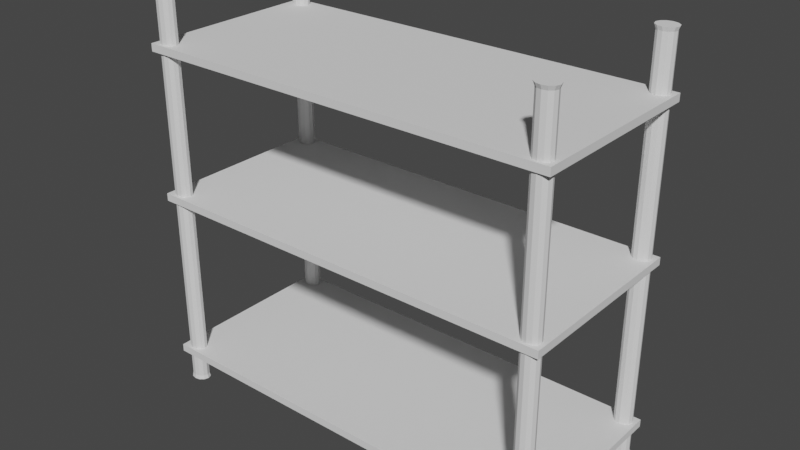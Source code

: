 # Source: shelves.blend  (saved by Blender 3.3.6; exported with 4.5.12 LTS)
import bpy
from mathutils import Matrix  # noqa: F401  (used for matrix-valued properties, if any)

bpy.ops.wm.read_factory_settings(use_empty=True)
scene = bpy.context.scene
scene.name = 'Scene'

# ---- collections
col_collection = bpy.data.collections.new('Collection'); scene.collection.children.link(col_collection)

# ---- world
world_world = bpy.data.worlds.new('World'); scene.world = world_world
world_world.use_nodes = True; world_world.node_tree.nodes.clear()
_N = world_world.node_tree.nodes; _L = world_world.node_tree.links
n0 = _N.new('ShaderNodeOutputWorld'); n0.name = 'World Output'; n0.location = (300, 300)
n1 = _N.new('ShaderNodeBackground'); n1.name = 'Background'; n1.location = (10, 300)
n1.inputs[0].default_value = (0.05088, 0.05088, 0.05088, 1.0)
_L.new(n1.outputs[0], n0.inputs[0])
n0.is_active_output = True
world_world.color = (0.05088, 0.05088, 0.05088)
world_world.use_sun_shadow = False
world_world.sun_shadow_jitter_overblur = 0.0

# ---- meshes
me_cylinder_003 = bpy.data.meshes.new('Cylinder.003')
me_cylinder_003.from_pydata([(0.001607, 0.01829, -0.31), (0.001607, 0.01829, 0.31), (0.008671, 0.01639, -0.31), (0.008671, 0.01639, 0.31), (0.01384, 0.01122, -0.31), (0.01384, 0.01122, 0.31), (0.01573, 0.004159, -0.31), (0.01573, 0.004159, 0.31), (0.01384, -0.002905, -0.31), (0.01384, -0.002905, 0.31), (0.008671, -0.008075, -0.31), (0.008671, -0.008075, 0.31), (0.001607, -0.009968, -0.31), (0.001607, -0.009968, 0.31), (-0.005457, -0.008075, -0.31), (-0.005457, -0.008075, 0.31), (-0.01063, -0.002905, -0.31), (-0.01063, -0.002905, 0.31), (-0.01252, 0.004159, -0.31), (-0.01252, 0.004159, 0.31), (-0.01063, 0.01122, -0.31), (-0.01063, 0.01122, 0.31), (-0.005457, 0.01639, -0.31), (-0.005457, 0.01639, 0.31), (0.009807, 0.01836, 0.316), (0.001607, 0.02056, 0.316), (0.01581, 0.01236, 0.316), (0.01801, 0.004159, 0.316), (0.01581, -0.004041, 0.316), (0.009807, -0.01004, 0.316), (0.001607, -0.01224, 0.316), (-0.006593, -0.01004, 0.316), (-0.0126, -0.004041, 0.316), (-0.01479, 0.004159, 0.316), (-0.0126, 0.01236, 0.316), (-0.006593, 0.01836, 0.316), (0.001607, 0.02019, -0.316), (0.009622, 0.01804, -0.316), (0.01549, 0.01217, -0.316), (0.01764, 0.004159, -0.316), (0.01549, -0.003856, -0.316), (0.009622, -0.009723, -0.316), (0.001607, -0.01187, -0.316), (-0.006408, -0.009723, -0.316), (-0.01227, -0.003856, -0.316), (-0.01442, 0.004159, -0.316), (-0.01227, 0.01217, -0.316), (-0.006408, 0.01804, -0.316), (-0.6062, -0.2839, -0.31), (-0.6062, -0.2839, 0.31), (-0.5991, -0.2858, -0.31), (-0.5991, -0.2858, 0.31), (-0.594, -0.291, -0.31), (-0.594, -0.291, 0.31), (-0.5921, -0.2981, -0.31), (-0.5921, -0.2981, 0.31), (-0.594, -0.3051, -0.31), (-0.594, -0.3051, 0.31), (-0.5991, -0.3103, -0.31), (-0.5991, -0.3103, 0.31), (-0.6062, -0.3122, -0.31), (-0.6062, -0.3122, 0.31), (-0.6133, -0.3103, -0.31), (-0.6133, -0.3103, 0.31), (-0.6184, -0.3051, -0.31), (-0.6184, -0.3051, 0.31), (-0.6203, -0.2981, -0.31), (-0.6203, -0.2981, 0.31), (-0.6184, -0.291, -0.31), (-0.6184, -0.291, 0.31), (-0.6133, -0.2858, -0.31), (-0.6133, -0.2858, 0.31), (-0.598, -0.2838, 0.316), (-0.6062, -0.2816, 0.316), (-0.5919, -0.2898, 0.316), (-0.5897, -0.2981, 0.316), (-0.5919, -0.3063, 0.316), (-0.598, -0.3123, 0.316), (-0.6062, -0.3145, 0.316), (-0.6144, -0.3123, 0.316), (-0.6205, -0.3063, 0.316), (-0.6227, -0.2981, 0.316), (-0.6205, -0.2898, 0.316), (-0.6144, -0.2838, 0.316), (-0.6062, -0.2823, -0.316), (-0.5983, -0.2844, -0.316), (-0.5926, -0.2902, -0.316), (-0.5904, -0.2981, -0.316), (-0.5926, -0.3059, -0.316), (-0.5983, -0.3117, -0.316), (-0.6062, -0.3138, -0.316), (-0.6141, -0.3117, -0.316), (-0.6198, -0.3059, -0.316), (-0.622, -0.2981, -0.316), (-0.6198, -0.2902, -0.316), (-0.6141, -0.2844, -0.316), (0.001607, -0.2839, -0.31), (0.001607, -0.2839, 0.31), (0.008671, -0.2858, -0.31), (0.008671, -0.2858, 0.31), (0.01384, -0.291, -0.31), (0.01384, -0.291, 0.31), (0.01573, -0.2981, -0.31), (0.01573, -0.2981, 0.31), (0.01384, -0.3051, -0.31), (0.01384, -0.3051, 0.31), (0.008671, -0.3103, -0.31), (0.008671, -0.3103, 0.31), (0.001607, -0.3122, -0.31), (0.001607, -0.3122, 0.31), (-0.005456, -0.3103, -0.31), (-0.005456, -0.3103, 0.31), (-0.01063, -0.3051, -0.31), (-0.01063, -0.3051, 0.31), (-0.01252, -0.2981, -0.31), (-0.01252, -0.2981, 0.31), (-0.01063, -0.291, -0.31), (-0.01063, -0.291, 0.31), (-0.005456, -0.2858, -0.31), (-0.005456, -0.2858, 0.31), (0.009935, -0.2836, 0.316), (0.001607, -0.2814, 0.316), (0.01603, -0.2897, 0.316), (0.01826, -0.2981, 0.316), (0.01603, -0.3064, 0.316), (0.009935, -0.3125, 0.316), (0.001607, -0.3147, 0.316), (-0.006721, -0.3125, 0.316), (-0.01282, -0.3064, 0.316), (-0.01505, -0.2981, 0.316), (-0.01282, -0.2897, 0.316), (-0.006721, -0.2836, 0.316), (0.001607, -0.2819, -0.316), (0.009712, -0.284, -0.316), (0.01564, -0.29, -0.316), (0.01782, -0.2981, -0.316), (0.01564, -0.3062, -0.316), (0.009712, -0.3121, -0.316), (0.001607, -0.3143, -0.316), (-0.006497, -0.3121, -0.316), (-0.01243, -0.3062, -0.316), (-0.0146, -0.2981, -0.316), (-0.01243, -0.29, -0.316), (-0.006497, -0.284, -0.316), (-0.6062, 0.01829, -0.31), (-0.6062, 0.01829, 0.31), (-0.5991, 0.01639, -0.31), (-0.5991, 0.01639, 0.31), (-0.594, 0.01122, -0.31), (-0.594, 0.01122, 0.31), (-0.5921, 0.004159, -0.31), (-0.5921, 0.004159, 0.31), (-0.594, -0.002905, -0.31), (-0.594, -0.002905, 0.31), (-0.5991, -0.008075, -0.31), (-0.5991, -0.008075, 0.31), (-0.6062, -0.009968, -0.31), (-0.6062, -0.009968, 0.31), (-0.6133, -0.008075, -0.31), (-0.6133, -0.008075, 0.31), (-0.6184, -0.002905, -0.31), (-0.6184, -0.002905, 0.31), (-0.6203, 0.004159, -0.31), (-0.6203, 0.004159, 0.31), (-0.6184, 0.01122, -0.31), (-0.6184, 0.01122, 0.31), (-0.6133, 0.01639, -0.31), (-0.6133, 0.01639, 0.31), (-0.5984, 0.01775, 0.316), (-0.6062, 0.01985, 0.316), (-0.5926, 0.01201, 0.316), (-0.5905, 0.004159, 0.316), (-0.5926, -0.003688, 0.316), (-0.5984, -0.009433, 0.316), (-0.6062, -0.01154, 0.316), (-0.614, -0.009433, 0.316), (-0.6198, -0.003688, 0.316), (-0.6219, 0.004159, 0.316), (-0.6198, 0.01201, 0.316), (-0.614, 0.01775, 0.316), (-0.6062, 0.02016, -0.316), (-0.5982, 0.01801, -0.316), (-0.5923, 0.01216, -0.316), (-0.5902, 0.004159, -0.316), (-0.5923, -0.003839, -0.316), (-0.5982, -0.009694, -0.316), (-0.6062, -0.01184, -0.316), (-0.6142, -0.009694, -0.316), (-0.6201, -0.003839, -0.316), (-0.6222, 0.004159, -0.316), (-0.6201, 0.01216, -0.316), (-0.6142, 0.01801, -0.316)], [], [(0, 1, 3, 2), (2, 3, 5, 4), (4, 5, 7, 6), (6, 7, 9, 8), (8, 9, 11, 10), (10, 11, 13, 12), (12, 13, 15, 14), (14, 15, 17, 16), (16, 17, 19, 18), (18, 19, 21, 20), (21, 19, 33, 34), (20, 21, 23, 22), (22, 23, 1, 0), (8, 10, 41, 40), (24, 25, 35, 34, 33, 32, 31, 30, 29, 28, 27, 26), (19, 17, 32, 33), (17, 15, 31, 32), (15, 13, 30, 31), (13, 11, 29, 30), (11, 9, 28, 29), (9, 7, 27, 28), (1, 23, 35, 25), (3, 1, 25, 24), (7, 5, 26, 27), (23, 21, 34, 35), (5, 3, 24, 26), (36, 37, 38, 39, 40, 41, 42, 43, 44, 45, 46, 47), (6, 8, 40, 39), (22, 0, 36, 47), (0, 2, 37, 36), (4, 6, 39, 38), (20, 22, 47, 46), (2, 4, 38, 37), (18, 20, 46, 45), (16, 18, 45, 44), (14, 16, 44, 43), (12, 14, 43, 42), (10, 12, 42, 41), (48, 49, 51, 50), (50, 51, 53, 52), (52, 53, 55, 54), (54, 55, 57, 56), (56, 57, 59, 58), (58, 59, 61, 60), (60, 61, 63, 62), (62, 63, 65, 64), (64, 65, 67, 66), (66, 67, 69, 68), (53, 51, 72, 74), (68, 69, 71, 70), (70, 71, 49, 48), (58, 60, 90, 89), (72, 73, 83, 82, 81, 80, 79, 78, 77, 76, 75, 74), (69, 67, 81, 82), (67, 65, 80, 81), (65, 63, 79, 80), (63, 61, 78, 79), (61, 59, 77, 78), (59, 57, 76, 77), (57, 55, 75, 76), (49, 71, 83, 73), (51, 49, 73, 72), (55, 53, 74, 75), (71, 69, 82, 83), (84, 85, 86, 87, 88, 89, 90, 91, 92, 93, 94, 95), (56, 58, 89, 88), (54, 56, 88, 87), (70, 48, 84, 95), (48, 50, 85, 84), (52, 54, 87, 86), (68, 70, 95, 94), (50, 52, 86, 85), (66, 68, 94, 93), (64, 66, 93, 92), (62, 64, 92, 91), (60, 62, 91, 90), (96, 97, 99, 98), (98, 99, 101, 100), (100, 101, 103, 102), (102, 103, 105, 104), (104, 105, 107, 106), (106, 107, 109, 108), (108, 109, 111, 110), (110, 111, 113, 112), (112, 113, 115, 114), (114, 115, 117, 116), (103, 101, 122, 123), (116, 117, 119, 118), (118, 119, 97, 96), (110, 112, 140, 139), (120, 121, 131, 130, 129, 128, 127, 126, 125, 124, 123, 122), (119, 117, 130, 131), (101, 99, 120, 122), (117, 115, 129, 130), (115, 113, 128, 129), (113, 111, 127, 128), (111, 109, 126, 127), (109, 107, 125, 126), (107, 105, 124, 125), (105, 103, 123, 124), (97, 119, 131, 121), (99, 97, 121, 120), (132, 133, 134, 135, 136, 137, 138, 139, 140, 141, 142, 143), (108, 110, 139, 138), (106, 108, 138, 137), (104, 106, 137, 136), (102, 104, 136, 135), (118, 96, 132, 143), (96, 98, 133, 132), (100, 102, 135, 134), (116, 118, 143, 142), (98, 100, 134, 133), (114, 116, 142, 141), (112, 114, 141, 140), (144, 145, 147, 146), (146, 147, 149, 148), (148, 149, 151, 150), (150, 151, 153, 152), (152, 153, 155, 154), (154, 155, 157, 156), (156, 157, 159, 158), (158, 159, 161, 160), (160, 161, 163, 162), (162, 163, 165, 164), (149, 147, 168, 170), (164, 165, 167, 166), (166, 167, 145, 144), (150, 152, 184, 183), (168, 169, 179, 178, 177, 176, 175, 174, 173, 172, 171, 170), (165, 163, 177, 178), (163, 161, 176, 177), (161, 159, 175, 176), (159, 157, 174, 175), (157, 155, 173, 174), (155, 153, 172, 173), (153, 151, 171, 172), (145, 167, 179, 169), (147, 145, 169, 168), (151, 149, 170, 171), (167, 165, 178, 179), (180, 181, 182, 183, 184, 185, 186, 187, 188, 189, 190, 191), (166, 144, 180, 191), (144, 146, 181, 180), (148, 150, 183, 182), (164, 166, 191, 190), (146, 148, 182, 181), (162, 164, 190, 189), (160, 162, 189, 188), (158, 160, 188, 187), (156, 158, 187, 186), (154, 156, 186, 185), (152, 154, 185, 184)])
_uv = me_cylinder_003.uv_layers.new(name='UVMap')
_uv.uv.foreach_set('vector', [1.0, 0.5, 1.0, 1.0, 0.9167, 1.0, 0.9167, 0.5, 0.9167, 0.5, 0.9167, 1.0, 0.8333, 1.0, 0.8333, 0.5, 0.8333, 0.5, 0.8333, 1.0, 0.75, 1.0, 0.75, 0.5, 0.75, 0.5, 0.75, 1.0, 0.6667, 1.0, 0.6667, 0.5, 0.6667, 0.5, 0.6667, 1.0, 0.5833, 1.0, 0.5833, 0.5, 0.5833, 0.5, 0.5833, 1.0, 0.5, 1.0, 0.5, 0.5, 0.5, 0.5, 0.5, 1.0, 0.4167, 1.0, 0.4167, 0.5, 0.4167, 0.5, 0.4167, 1.0, 0.3333, 1.0, 0.3333, 0.5, 0.3333, 0.5, 0.3333, 1.0, 0.25, 1.0, 0.25, 0.5, 0.25, 0.5, 0.25, 1.0, 0.1667, 1.0, 0.1667, 0.5, 0.1667, 1.0, 0.25, 1.0, 0.25, 1.0, 0.1667, 1.0, 0.1667, 0.5, 0.1667, 1.0, 0.08333, 1.0, 0.08333, 0.5, 0.08333, 0.5, 0.08333, 1.0, 7.451e-08, 1.0, 7.451e-08, 0.5, 0.6667, 0.5, 0.5833, 0.5, 0.5833, 0.5, 0.6667, 0.5, 0.37, 0.4578, 0.25, 0.49, 0.13, 0.4578, 0.04215, 0.37, 0.01, 0.25, 0.04215, 0.13, 0.13, 0.04215, 0.25, 0.01, 0.37, 0.04215, 0.4578, 0.13, 0.49, 0.25, 0.4578, 0.37, 0.25, 1.0, 0.3333, 1.0, 0.3333, 1.0, 0.25, 1.0, 0.3333, 1.0, 0.4167, 1.0, 0.4167, 1.0, 0.3333, 1.0, 0.4167, 1.0, 0.5, 1.0, 0.5, 1.0, 0.4167, 1.0, 0.5, 1.0, 0.5833, 1.0, 0.5833, 1.0, 0.5, 1.0, 0.5833, 1.0, 0.6667, 1.0, 0.6667, 1.0, 0.5833, 1.0, 0.6667, 1.0, 0.75, 1.0, 0.75, 1.0, 0.6667, 1.0, 7.451e-08, 1.0, 0.08333, 1.0, 0.08333, 1.0, 7.451e-08, 1.0, 0.9167, 1.0, 1.0, 1.0, 1.0, 1.0, 0.9167, 1.0, 0.75, 1.0, 0.8333, 1.0, 0.8333, 1.0, 0.75, 1.0, 0.08333, 1.0, 0.1667, 1.0, 0.1667, 1.0, 0.08333, 1.0, 0.8333, 1.0, 0.9167, 1.0, 0.9167, 1.0, 0.8333, 1.0, 0.75, 0.49, 0.87, 0.4578, 0.9578, 0.37, 0.99, 0.25, 0.9578, 0.13, 0.87, 0.04215, 0.75, 0.01, 0.63, 0.04215, 0.5422, 0.13, 0.51, 0.25, 0.5422, 0.37, 0.63, 0.4578, 0.75, 0.5, 0.6667, 0.5, 0.6667, 0.5, 0.75, 0.5, 0.08333, 0.5, 7.451e-08, 0.5, 7.451e-08, 0.5, 0.08333, 0.5, 1.0, 0.5, 0.9167, 0.5, 0.9167, 0.5, 1.0, 0.5, 0.8333, 0.5, 0.75, 0.5, 0.75, 0.5, 0.8333, 0.5, 0.1667, 0.5, 0.08333, 0.5, 0.08333, 0.5, 0.1667, 0.5, 0.9167, 0.5, 0.8333, 0.5, 0.8333, 0.5, 0.9167, 0.5, 0.25, 0.5, 0.1667, 0.5, 0.1667, 0.5, 0.25, 0.5, 0.3333, 0.5, 0.25, 0.5, 0.25, 0.5, 0.3333, 0.5, 0.4167, 0.5, 0.3333, 0.5, 0.3333, 0.5, 0.4167, 0.5, 0.5, 0.5, 0.4167, 0.5, 0.4167, 0.5, 0.5, 0.5, 0.5833, 0.5, 0.5, 0.5, 0.5, 0.5, 0.5833, 0.5, 1.0, 0.5, 1.0, 1.0, 0.9167, 1.0, 0.9167, 0.5, 0.9167, 0.5, 0.9167, 1.0, 0.8333, 1.0, 0.8333, 0.5, 0.8333, 0.5, 0.8333, 1.0, 0.75, 1.0, 0.75, 0.5, 0.75, 0.5, 0.75, 1.0, 0.6667, 1.0, 0.6667, 0.5, 0.6667, 0.5, 0.6667, 1.0, 0.5833, 1.0, 0.5833, 0.5, 0.5833, 0.5, 0.5833, 1.0, 0.5, 1.0, 0.5, 0.5, 0.5, 0.5, 0.5, 1.0, 0.4167, 1.0, 0.4167, 0.5, 0.4167, 0.5, 0.4167, 1.0, 0.3333, 1.0, 0.3333, 0.5, 0.3333, 0.5, 0.3333, 1.0, 0.25, 1.0, 0.25, 0.5, 0.25, 0.5, 0.25, 1.0, 0.1667, 1.0, 0.1667, 0.5, 0.8333, 1.0, 0.9167, 1.0, 0.9167, 1.0, 0.8333, 1.0, 0.1667, 0.5, 0.1667, 1.0, 0.08333, 1.0, 0.08333, 0.5, 0.08333, 0.5, 0.08333, 1.0, 7.451e-08, 1.0, 7.451e-08, 0.5, 0.5833, 0.5, 0.5, 0.5, 0.5, 0.5, 0.5833, 0.5, 0.37, 0.4578, 0.25, 0.49, 0.13, 0.4578, 0.04215, 0.37, 0.01, 0.25, 0.04215, 0.13, 0.13, 0.04215, 0.25, 0.01, 0.37, 0.04215, 0.4578, 0.13, 0.49, 0.25, 0.4578, 0.37, 0.1667, 1.0, 0.25, 1.0, 0.25, 1.0, 0.1667, 1.0, 0.25, 1.0, 0.3333, 1.0, 0.3333, 1.0, 0.25, 1.0, 0.3333, 1.0, 0.4167, 1.0, 0.4167, 1.0, 0.3333, 1.0, 0.4167, 1.0, 0.5, 1.0, 0.5, 1.0, 0.4167, 1.0, 0.5, 1.0, 0.5833, 1.0, 0.5833, 1.0, 0.5, 1.0, 0.5833, 1.0, 0.6667, 1.0, 0.6667, 1.0, 0.5833, 1.0, 0.6667, 1.0, 0.75, 1.0, 0.75, 1.0, 0.6667, 1.0, 7.451e-08, 1.0, 0.08333, 1.0, 0.08333, 1.0, 7.451e-08, 1.0, 0.9167, 1.0, 1.0, 1.0, 1.0, 1.0, 0.9167, 1.0, 0.75, 1.0, 0.8333, 1.0, 0.8333, 1.0, 0.75, 1.0, 0.08333, 1.0, 0.1667, 1.0, 0.1667, 1.0, 0.08333, 1.0, 0.75, 0.49, 0.87, 0.4578, 0.9578, 0.37, 0.99, 0.25, 0.9578, 0.13, 0.87, 0.04215, 0.75, 0.01, 0.63, 0.04215, 0.5422, 0.13, 0.51, 0.25, 0.5422, 0.37, 0.63, 0.4578, 0.6667, 0.5, 0.5833, 0.5, 0.5833, 0.5, 0.6667, 0.5, 0.75, 0.5, 0.6667, 0.5, 0.6667, 0.5, 0.75, 0.5, 0.08333, 0.5, 7.451e-08, 0.5, 7.451e-08, 0.5, 0.08333, 0.5, 1.0, 0.5, 0.9167, 0.5, 0.9167, 0.5, 1.0, 0.5, 0.8333, 0.5, 0.75, 0.5, 0.75, 0.5, 0.8333, 0.5, 0.1667, 0.5, 0.08333, 0.5, 0.08333, 0.5, 0.1667, 0.5, 0.9167, 0.5, 0.8333, 0.5, 0.8333, 0.5, 0.9167, 0.5, 0.25, 0.5, 0.1667, 0.5, 0.1667, 0.5, 0.25, 0.5, 0.3333, 0.5, 0.25, 0.5, 0.25, 0.5, 0.3333, 0.5, 0.4167, 0.5, 0.3333, 0.5, 0.3333, 0.5, 0.4167, 0.5, 0.5, 0.5, 0.4167, 0.5, 0.4167, 0.5, 0.5, 0.5, 1.0, 0.5, 1.0, 1.0, 0.9167, 1.0, 0.9167, 0.5, 0.9167, 0.5, 0.9167, 1.0, 0.8333, 1.0, 0.8333, 0.5, 0.8333, 0.5, 0.8333, 1.0, 0.75, 1.0, 0.75, 0.5, 0.75, 0.5, 0.75, 1.0, 0.6667, 1.0, 0.6667, 0.5, 0.6667, 0.5, 0.6667, 1.0, 0.5833, 1.0, 0.5833, 0.5, 0.5833, 0.5, 0.5833, 1.0, 0.5, 1.0, 0.5, 0.5, 0.5, 0.5, 0.5, 1.0, 0.4167, 1.0, 0.4167, 0.5, 0.4167, 0.5, 0.4167, 1.0, 0.3333, 1.0, 0.3333, 0.5, 0.3333, 0.5, 0.3333, 1.0, 0.25, 1.0, 0.25, 0.5, 0.25, 0.5, 0.25, 1.0, 0.1667, 1.0, 0.1667, 0.5, 0.75, 1.0, 0.8333, 1.0, 0.8333, 1.0, 0.75, 1.0, 0.1667, 0.5, 0.1667, 1.0, 0.08333, 1.0, 0.08333, 0.5, 0.08333, 0.5, 0.08333, 1.0, 7.451e-08, 1.0, 7.451e-08, 0.5, 0.4167, 0.5, 0.3333, 0.5, 0.3333, 0.5, 0.4167, 0.5, 0.37, 0.4578, 0.25, 0.49, 0.13, 0.4578, 0.04215, 0.37, 0.01, 0.25, 0.04215, 0.13, 0.13, 0.04215, 0.25, 0.01, 0.37, 0.04215, 0.4578, 0.13, 0.49, 0.25, 0.4578, 0.37, 0.08333, 1.0, 0.1667, 1.0, 0.1667, 1.0, 0.08333, 1.0, 0.8333, 1.0, 0.9167, 1.0, 0.9167, 1.0, 0.8333, 1.0, 0.1667, 1.0, 0.25, 1.0, 0.25, 1.0, 0.1667, 1.0, 0.25, 1.0, 0.3333, 1.0, 0.3333, 1.0, 0.25, 1.0, 0.3333, 1.0, 0.4167, 1.0, 0.4167, 1.0, 0.3333, 1.0, 0.4167, 1.0, 0.5, 1.0, 0.5, 1.0, 0.4167, 1.0, 0.5, 1.0, 0.5833, 1.0, 0.5833, 1.0, 0.5, 1.0, 0.5833, 1.0, 0.6667, 1.0, 0.6667, 1.0, 0.5833, 1.0, 0.6667, 1.0, 0.75, 1.0, 0.75, 1.0, 0.6667, 1.0, 7.451e-08, 1.0, 0.08333, 1.0, 0.08333, 1.0, 7.451e-08, 1.0, 0.9167, 1.0, 1.0, 1.0, 1.0, 1.0, 0.9167, 1.0, 0.75, 0.49, 0.87, 0.4578, 0.9578, 0.37, 0.99, 0.25, 0.9578, 0.13, 0.87, 0.04215, 0.75, 0.01, 0.63, 0.04215, 0.5422, 0.13, 0.51, 0.25, 0.5422, 0.37, 0.63, 0.4578, 0.5, 0.5, 0.4167, 0.5, 0.4167, 0.5, 0.5, 0.5, 0.5833, 0.5, 0.5, 0.5, 0.5, 0.5, 0.5833, 0.5, 0.6667, 0.5, 0.5833, 0.5, 0.5833, 0.5, 0.6667, 0.5, 0.75, 0.5, 0.6667, 0.5, 0.6667, 0.5, 0.75, 0.5, 0.08333, 0.5, 7.451e-08, 0.5, 7.451e-08, 0.5, 0.08333, 0.5, 1.0, 0.5, 0.9167, 0.5, 0.9167, 0.5, 1.0, 0.5, 0.8333, 0.5, 0.75, 0.5, 0.75, 0.5, 0.8333, 0.5, 0.1667, 0.5, 0.08333, 0.5, 0.08333, 0.5, 0.1667, 0.5, 0.9167, 0.5, 0.8333, 0.5, 0.8333, 0.5, 0.9167, 0.5, 0.25, 0.5, 0.1667, 0.5, 0.1667, 0.5, 0.25, 0.5, 0.3333, 0.5, 0.25, 0.5, 0.25, 0.5, 0.3333, 0.5, 1.0, 0.5, 1.0, 1.0, 0.9167, 1.0, 0.9167, 0.5, 0.9167, 0.5, 0.9167, 1.0, 0.8333, 1.0, 0.8333, 0.5, 0.8333, 0.5, 0.8333, 1.0, 0.75, 1.0, 0.75, 0.5, 0.75, 0.5, 0.75, 1.0, 0.6667, 1.0, 0.6667, 0.5, 0.6667, 0.5, 0.6667, 1.0, 0.5833, 1.0, 0.5833, 0.5, 0.5833, 0.5, 0.5833, 1.0, 0.5, 1.0, 0.5, 0.5, 0.5, 0.5, 0.5, 1.0, 0.4167, 1.0, 0.4167, 0.5, 0.4167, 0.5, 0.4167, 1.0, 0.3333, 1.0, 0.3333, 0.5, 0.3333, 0.5, 0.3333, 1.0, 0.25, 1.0, 0.25, 0.5, 0.25, 0.5, 0.25, 1.0, 0.1667, 1.0, 0.1667, 0.5, 0.8333, 1.0, 0.9167, 1.0, 0.9167, 1.0, 0.8333, 1.0, 0.1667, 0.5, 0.1667, 1.0, 0.08333, 1.0, 0.08333, 0.5, 0.08333, 0.5, 0.08333, 1.0, 7.451e-08, 1.0, 7.451e-08, 0.5, 0.75, 0.5, 0.6667, 0.5, 0.6667, 0.5, 0.75, 0.5, 0.37, 0.4578, 0.25, 0.49, 0.13, 0.4578, 0.04215, 0.37, 0.01, 0.25, 0.04215, 0.13, 0.13, 0.04215, 0.25, 0.01, 0.37, 0.04215, 0.4578, 0.13, 0.49, 0.25, 0.4578, 0.37, 0.1667, 1.0, 0.25, 1.0, 0.25, 1.0, 0.1667, 1.0, 0.25, 1.0, 0.3333, 1.0, 0.3333, 1.0, 0.25, 1.0, 0.3333, 1.0, 0.4167, 1.0, 0.4167, 1.0, 0.3333, 1.0, 0.4167, 1.0, 0.5, 1.0, 0.5, 1.0, 0.4167, 1.0, 0.5, 1.0, 0.5833, 1.0, 0.5833, 1.0, 0.5, 1.0, 0.5833, 1.0, 0.6667, 1.0, 0.6667, 1.0, 0.5833, 1.0, 0.6667, 1.0, 0.75, 1.0, 0.75, 1.0, 0.6667, 1.0, 7.451e-08, 1.0, 0.08333, 1.0, 0.08333, 1.0, 7.451e-08, 1.0, 0.9167, 1.0, 1.0, 1.0, 1.0, 1.0, 0.9167, 1.0, 0.75, 1.0, 0.8333, 1.0, 0.8333, 1.0, 0.75, 1.0, 0.08333, 1.0, 0.1667, 1.0, 0.1667, 1.0, 0.08333, 1.0, 0.75, 0.49, 0.87, 0.4578, 0.9578, 0.37, 0.99, 0.25, 0.9578, 0.13, 0.87, 0.04215, 0.75, 0.01, 0.63, 0.04215, 0.5422, 0.13, 0.51, 0.25, 0.5422, 0.37, 0.63, 0.4578, 0.08333, 0.5, 7.451e-08, 0.5, 7.451e-08, 0.5, 0.08333, 0.5, 1.0, 0.5, 0.9167, 0.5, 0.9167, 0.5, 1.0, 0.5, 0.8333, 0.5, 0.75, 0.5, 0.75, 0.5, 0.8333, 0.5, 0.1667, 0.5, 0.08333, 0.5, 0.08333, 0.5, 0.1667, 0.5, 0.9167, 0.5, 0.8333, 0.5, 0.8333, 0.5, 0.9167, 0.5, 0.25, 0.5, 0.1667, 0.5, 0.1667, 0.5, 0.25, 0.5, 0.3333, 0.5, 0.25, 0.5, 0.25, 0.5, 0.3333, 0.5, 0.4167, 0.5, 0.3333, 0.5, 0.3333, 0.5, 0.4167, 0.5, 0.5, 0.5, 0.4167, 0.5, 0.4167, 0.5, 0.5, 0.5, 0.5833, 0.5, 0.5, 0.5, 0.5, 0.5, 0.5833, 0.5, 0.6667, 0.5, 0.5833, 0.5, 0.5833, 0.5, 0.6667, 0.5])
me_cylinder_003.update()
me_cube_002 = bpy.data.meshes.new('Cube.002')
me_cube_002.from_pydata([(-1.0, -1.0, -1.0), (-1.0, -1.0, 1.0), (-1.0, 1.0, -1.0), (-1.0, 1.0, 1.0), (1.0, -1.0, -1.0), (1.0, -1.0, 1.0), (1.0, 1.0, -1.0), (1.0, 1.0, 1.0), (-1.0, -1.0, 43.92), (-1.0, -1.0, 45.92), (-1.0, 1.0, 43.92), (-1.0, 1.0, 45.92), (1.0, -1.0, 43.92), (1.0, -1.0, 45.92), (1.0, 1.0, 43.92), (1.0, 1.0, 45.92), (-1.0, -1.0, -40.01), (-1.0, -1.0, -38.01), (-1.0, 1.0, -40.01), (-1.0, 1.0, -38.01), (1.0, -1.0, -40.01), (1.0, -1.0, -38.01), (1.0, 1.0, -40.01), (1.0, 1.0, -38.01)], [], [(0, 1, 3, 2), (2, 3, 7, 6), (6, 7, 5, 4), (4, 5, 1, 0), (2, 6, 4, 0), (7, 3, 1, 5), (8, 9, 11, 10), (10, 11, 15, 14), (14, 15, 13, 12), (12, 13, 9, 8), (10, 14, 12, 8), (15, 11, 9, 13), (16, 17, 19, 18), (18, 19, 23, 22), (22, 23, 21, 20), (20, 21, 17, 16), (18, 22, 20, 16), (23, 19, 17, 21)])
_uv = me_cube_002.uv_layers.new(name='UVMap')
_uv.uv.foreach_set('vector', [0.375, 0.0, 0.625, 0.0, 0.625, 0.25, 0.375, 0.25, 0.375, 0.25, 0.625, 0.25, 0.625, 0.5, 0.375, 0.5, 0.375, 0.5, 0.625, 0.5, 0.625, 0.75, 0.375, 0.75, 0.375, 0.75, 0.625, 0.75, 0.625, 1.0, 0.375, 1.0, 0.125, 0.5, 0.375, 0.5, 0.375, 0.75, 0.125, 0.75, 0.625, 0.5, 0.875, 0.5, 0.875, 0.75, 0.625, 0.75, 0.375, 0.0, 0.625, 0.0, 0.625, 0.25, 0.375, 0.25, 0.375, 0.25, 0.625, 0.25, 0.625, 0.5, 0.375, 0.5, 0.375, 0.5, 0.625, 0.5, 0.625, 0.75, 0.375, 0.75, 0.375, 0.75, 0.625, 0.75, 0.625, 1.0, 0.375, 1.0, 0.125, 0.5, 0.375, 0.5, 0.375, 0.75, 0.125, 0.75, 0.625, 0.5, 0.875, 0.5, 0.875, 0.75, 0.625, 0.75, 0.375, 0.0, 0.625, 0.0, 0.625, 0.25, 0.375, 0.25, 0.375, 0.25, 0.625, 0.25, 0.625, 0.5, 0.375, 0.5, 0.375, 0.5, 0.625, 0.5, 0.625, 0.75, 0.375, 0.75, 0.375, 0.75, 0.625, 0.75, 0.625, 1.0, 0.375, 1.0, 0.125, 0.5, 0.375, 0.5, 0.375, 0.75, 0.125, 0.75, 0.625, 0.5, 0.875, 0.5, 0.875, 0.75, 0.625, 0.75])
me_cube_002.update()

# ---- objects
ob_posts = bpy.data.objects.new('posts', me_cylinder_003)
ob_shelves = bpy.data.objects.new('shelves', me_cube_002)

# ---- transforms, parenting, visibility, modifiers, constraints
ob_posts.location = (0.8841, 0.3917, 0.004715)
ob_posts.scale = (3.483, 2.968, 3.483)
ob_shelves.location = (-0.17, -0.04531, -0.007528)
ob_shelves.scale = (1.128, -0.5001, -0.02035)

# ---- collection membership
col_collection.objects.link(ob_posts)
col_collection.objects.link(ob_shelves)

# ---- scene / render settings (as saved in the file)
scene.frame_start = 1; scene.frame_end = 250; scene.frame_set(1)
scene.render.engine = 'BLENDER_EEVEE_NEXT'
scene.cycles.sampling_pattern = 'TABULATED_SOBOL'
scene.cycles.use_light_tree = False
scene.view_settings.view_transform = 'Filmic'
bpy.context.view_layer.update()

# ---- added for rendering (the .blend has no active camera and no usable light): camera, sun
cam_auto = bpy.data.cameras.new('AutoCamera')
cam_auto.lens = 50.0
cam_auto.sensor_width = 36.0
cam_auto.clip_end = 1000.0
ob_auto_camera = bpy.data.objects.new('AutoCamera', cam_auto)
scene.collection.objects.link(ob_auto_camera)
ob_auto_camera.location = (2.88914, -3.71624, 2.45206)
ob_auto_camera.rotation_euler = (1.09748, -7.21219e-08, 0.694738)
scene.camera = ob_auto_camera
light_auto_sun = bpy.data.lights.new('AutoSun', 'SUN')
light_auto_sun.energy = 3.0
light_auto_sun.angle = 0.0523599
ob_auto_sun = bpy.data.objects.new('AutoSun', light_auto_sun)
scene.collection.objects.link(ob_auto_sun)
ob_auto_sun.rotation_euler = (0.872665, 0.174533, 0.523599)
bpy.context.view_layer.update()
